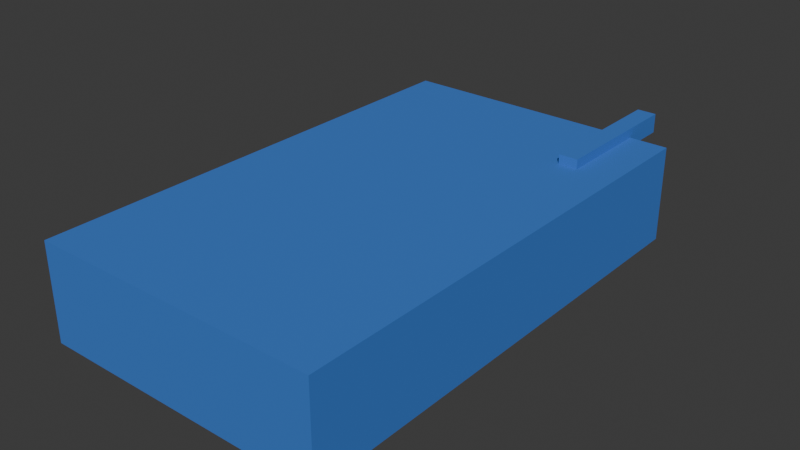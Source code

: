 # Source: pipeline_fixture.blend  (saved by Blender 4.5.92; exported with 4.5.12 LTS)
import bpy
from mathutils import Matrix  # noqa: F401  (used for matrix-valued properties, if any)

bpy.ops.wm.read_factory_settings(use_empty=True)
scene = bpy.context.scene
scene.name = 'Scene'

# ---- collections
col_collection = bpy.data.collections.new('Collection'); scene.collection.children.link(col_collection)

# ---- materials (node trees are filled in below, after node groups)
mat_proofblue = bpy.data.materials.new('ProofBlue')

# ---- material node trees
mat_proofblue.use_nodes = True; mat_proofblue.node_tree.nodes.clear()
_N = mat_proofblue.node_tree.nodes; _L = mat_proofblue.node_tree.links
n0 = _N.new('ShaderNodeBsdfPrincipled'); n0.name = 'Principled BSDF'; n0.location = (-200, 100)
n0.inputs[0].default_value = (0.04, 0.18, 0.6, 1.0)
n0.inputs[2].default_value = 0.8
n1 = _N.new('ShaderNodeOutputMaterial'); n1.name = 'Material Output'; n1.location = (200, 100)
_L.new(n0.outputs[0], n1.inputs[0])
n1.is_active_output = True

# ---- world
world_world = bpy.data.worlds.new('World'); scene.world = world_world
world_world.use_nodes = True; world_world.node_tree.nodes.clear()
_N = world_world.node_tree.nodes; _L = world_world.node_tree.links
n0 = _N.new('ShaderNodeOutputWorld'); n0.name = 'World Output'; n0.location = (200, 100)
n1 = _N.new('ShaderNodeBackground'); n1.name = 'Background'; n1.location = (-200, 100)
n1.inputs[0].default_value = (0.05088, 0.05088, 0.05088, 1.0)
_L.new(n1.outputs[0], n0.inputs[0])
n0.is_active_output = True
world_world.color = (0.05088, 0.05088, 0.05088)
world_world.sun_shadow_jitter_overblur = 0.0

# ---- meshes
me_cube_001 = bpy.data.meshes.new('Cube.001')
me_cube_001.from_pydata([(-0.3, -0.5, -0.1), (-0.3, -0.5, 0.1), (-0.3, 0.5, -0.1), (-0.3, 0.5, 0.1), (0.3, -0.5, -0.1), (0.3, -0.5, 0.1), (0.3, 0.5, -0.1), (0.3, 0.5, 0.1)], [], [(0, 1, 3, 2), (2, 3, 7, 6), (6, 7, 5, 4), (4, 5, 1, 0), (2, 6, 4, 0), (7, 3, 1, 5)])
_uv = me_cube_001.uv_layers.new(name='UVMap')
_uv.uv.foreach_set('vector', [0.375, 0.0, 0.625, 0.0, 0.625, 0.25, 0.375, 0.25, 0.375, 0.25, 0.625, 0.25, 0.625, 0.5, 0.375, 0.5, 0.375, 0.5, 0.625, 0.5, 0.625, 0.75, 0.375, 0.75, 0.375, 0.75, 0.625, 0.75, 0.625, 1.0, 0.375, 1.0, 0.125, 0.5, 0.375, 0.5, 0.375, 0.75, 0.125, 0.75, 0.625, 0.5, 0.875, 0.5, 0.875, 0.75, 0.625, 0.75])
me_cube_001.materials.append(mat_proofblue)
me_cube_001.update()
me_cube_002 = bpy.data.meshes.new('Cube.002')
me_cube_002.from_pydata([(-0.02, -0.15, -0.02), (-0.02, -0.15, 0.02), (-0.02, 0.15, -0.02), (-0.02, 0.15, 0.02), (0.02, -0.15, -0.02), (0.02, -0.15, 0.02), (0.02, 0.15, -0.02), (0.02, 0.15, 0.02)], [], [(0, 1, 3, 2), (2, 3, 7, 6), (6, 7, 5, 4), (4, 5, 1, 0), (2, 6, 4, 0), (7, 3, 1, 5)])
_uv = me_cube_002.uv_layers.new(name='UVMap')
_uv.uv.foreach_set('vector', [0.375, 0.0, 0.625, 0.0, 0.625, 0.25, 0.375, 0.25, 0.375, 0.25, 0.625, 0.25, 0.625, 0.5, 0.375, 0.5, 0.375, 0.5, 0.625, 0.5, 0.625, 0.75, 0.375, 0.75, 0.375, 0.75, 0.625, 0.75, 0.625, 1.0, 0.375, 1.0, 0.125, 0.5, 0.375, 0.5, 0.375, 0.75, 0.125, 0.75, 0.625, 0.5, 0.875, 0.5, 0.875, 0.75, 0.625, 0.75])
me_cube_002.materials.append(mat_proofblue)
me_cube_002.update()

# ---- objects
ob_controlpivot = bpy.data.objects.new('ControlPivot', None)
ob_meterbody = bpy.data.objects.new('MeterBody', me_cube_001)
ob_pivotlever = bpy.data.objects.new('PivotLever', me_cube_002)

# ---- transforms, parenting, visibility, modifiers, constraints
ob_controlpivot.location = (0.2, 0.3, 0.1)
ob_meterbody.location = (0.0, 0.0, 0.0)
ob_pivotlever.parent = ob_controlpivot
ob_pivotlever.location = (0.0, 0.15, 0.0)

# ---- collection membership
scene.collection.objects.link(ob_controlpivot)
col_collection.objects.link(ob_meterbody)
col_collection.objects.link(ob_pivotlever)

# ---- scene / render settings (as saved in the file)
scene.frame_start = 0; scene.frame_end = 30; scene.frame_set(0)
scene.render.engine = 'BLENDER_EEVEE_NEXT'
scene.render.fps = 30
bpy.context.view_layer.update()

# ---- added for rendering (the .blend has no active camera and no usable light): camera, sun
cam_auto = bpy.data.cameras.new('AutoCamera')
cam_auto.lens = 50.0
cam_auto.sensor_width = 36.0
cam_auto.clip_end = 1000.0
ob_auto_camera = bpy.data.objects.new('AutoCamera', cam_auto)
scene.collection.objects.link(ob_auto_camera)
ob_auto_camera.location = (1.17704, -1.36244, 0.95163)
ob_auto_camera.rotation_euler = (1.09748, -7.21219e-08, 0.694738)
scene.camera = ob_auto_camera
light_auto_sun = bpy.data.lights.new('AutoSun', 'SUN')
light_auto_sun.energy = 3.0
light_auto_sun.angle = 0.0523599
ob_auto_sun = bpy.data.objects.new('AutoSun', light_auto_sun)
scene.collection.objects.link(ob_auto_sun)
ob_auto_sun.rotation_euler = (0.872665, 0.174533, 0.523599)
bpy.context.view_layer.update()
